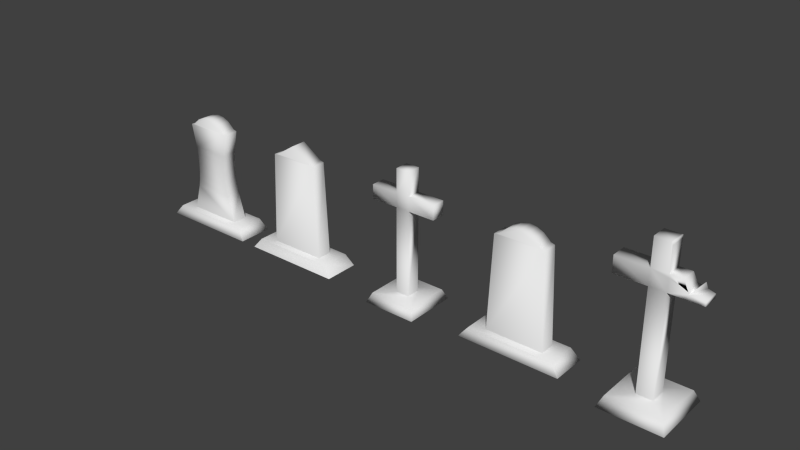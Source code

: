 # Source: tombstone.blend  (saved by Blender 2.78.0; exported with 4.5.12 LTS)
import bpy
from mathutils import Matrix  # noqa: F401  (used for matrix-valued properties, if any)

bpy.ops.wm.read_factory_settings(use_empty=True)
scene = bpy.context.scene
scene.name = 'Scene'

# ---- collections
col_collection_1 = bpy.data.collections.new('Collection 1'); scene.collection.children.link(col_collection_1)

# ---- materials (node trees are filled in below, after node groups)
mat_dural_items_misc_tombstone_texture = bpy.data.materials.new('/dural/items/misc/tombstone/texture')
mat_dural_items_misc_tombstone_texture.alpha_threshold = 0.0
mat_dural_items_misc_tombstone_texture.use_transparent_shadow = False
mat_dural_items_misc_tombstone_texture.roughness = 0.5
mat_dural_items_misc_tombstone_texture.line_color = (0.0, 0.0, 0.0, 1.0)

# ---- material node trees

# ---- world
world_world = bpy.data.worlds.new('World'); scene.world = world_world
world_world.color = (0.05088, 0.05088, 0.05088)
world_world.use_sun_shadow = False
world_world.sun_shadow_jitter_overblur = 0.0
world_world.cycles.sampling_method = 'NONE'
world_world.cycles.sample_map_resolution = 256

# ---- meshes
me_tombstone_cross_a = bpy.data.meshes.new('tombstone_cross_a')
me_tombstone_cross_a.from_pydata([(-0.2472, 0.2472, -0.01478), (-0.2084, 0.2084, 0.07352), (0.2084, 0.2084, 0.07352), (0.2472, 0.2472, -0.01478), (0.2472, -0.2472, -0.01478), (-0.2472, -0.2472, -0.01478), (-0.2084, -0.2084, 0.07352), (0.2084, -0.2084, 0.07352), (-0.06339, 0.06339, 1.217), (-0.06339, -0.06339, 1.217), (0.06339, -0.06339, 1.217), (0.06339, 0.06339, 1.217), (0.06339, 0.06339, 0.9997), (-0.06339, 0.06339, 0.9997), (-0.06339, -0.06339, 0.9997), (0.06339, -0.06339, 0.9997), (0.06339, 0.06339, 0.8687), (-0.06339, 0.06339, 0.8687), (-0.3154, -0.06339, 0.9997), (-0.3154, 0.06339, 0.9997), (-0.3154, 0.06339, 0.8687), (-0.3154, -0.06339, 0.8687), (0.3154, 0.06339, 0.9997), (0.3154, -0.06339, 0.9997), (0.3154, -0.06339, 0.8687), (0.3154, 0.06339, 0.8687), (-0.06339, -0.06339, 0.8687), (0.06339, -0.06339, 0.8687), (0.06339, 0.06339, 0.07352), (-0.06339, 0.06339, 0.07352), (-0.06339, -0.06339, 0.07352), (0.06339, -0.06339, 0.07352)], [], [(0, 1, 2, 3), (5, 0, 3, 4), (0, 5, 6, 1), (3, 2, 7, 4), (8, 9, 10, 11), (5, 4, 7, 6), (8, 11, 12, 13), (9, 8, 13, 14), (11, 10, 15, 12), (10, 9, 14, 15), (13, 12, 16, 17), (18, 19, 20, 21), (22, 23, 24, 25), (15, 14, 26, 27), (17, 16, 28, 29), (26, 17, 29, 30), (16, 27, 31, 28), (27, 26, 30, 31), (29, 28, 2, 1), (28, 31, 7, 2), (31, 30, 6, 7), (30, 29, 1, 6), (16, 12, 22, 25), (27, 16, 25, 24), (15, 27, 24, 23), (12, 15, 23, 22), (14, 13, 19, 18), (13, 17, 20, 19), (17, 26, 21, 20), (26, 14, 18, 21)])
me_tombstone_cross_a.polygons.foreach_set('use_smooth', [True] * 30)
_uv = me_tombstone_cross_a.uv_layers.new(name='UVMap')
_uv.uv.foreach_set('vector', [0.2847, 0.7153, 0.3544, 0.6456, 0.6456, 0.6456, 0.7153, 0.7153, 0.1414, 0.6943, 0.1414, 0.3498, 0.4859, 0.3498, 0.4859, 0.6943, 0.2847, 0.7153, 0.2847, 0.2847, 0.3544, 0.3544, 0.3544, 0.6456, 0.7153, 0.7153, 0.6456, 0.6456, 0.6456, 0.3544, 0.7153, 0.2847, 0.2612, 0.5745, 0.2612, 0.4697, 0.366, 0.4697, 0.366, 0.5745, 0.2847, 0.2847, 0.7153, 0.2847, 0.6456, 0.3544, 0.3544, 0.3544, 0.366, 1.022, 0.2612, 1.022, 0.2612, 0.8428, 0.366, 0.8428, 0.366, 1.022, 0.2612, 1.022, 0.2612, 0.8428, 0.366, 0.8428, 0.366, 1.022, 0.2612, 1.022, 0.2612, 0.8428, 0.366, 0.8428, 0.366, 1.022, 0.2612, 1.022, 0.2612, 0.8428, 0.366, 0.8428, 0.366, 0.8428, 0.2612, 0.8428, 0.2612, 0.7346, 0.366, 0.7346, 0.366, 0.8428, 0.2612, 0.8428, 0.2612, 0.7346, 0.366, 0.7346, 0.366, 0.8428, 0.2612, 0.8428, 0.2612, 0.7346, 0.366, 0.7346, 0.8083, 0.886, 0.6891, 0.886, 0.6891, 0.7661, 0.8083, 0.7661, 0.366, 0.7346, 0.2612, 0.7346, 0.2612, 0.07746, 0.366, 0.07746, 0.366, 0.7346, 0.2612, 0.7346, 0.2612, 0.07746, 0.366, 0.07746, 0.366, 0.7346, 0.2612, 0.7346, 0.2612, 0.07746, 0.366, 0.07746, 0.366, 0.7346, 0.2612, 0.7346, 0.2612, 0.07746, 0.366, 0.07746, 0.4557, 0.5443, 0.5443, 0.5443, 0.6456, 0.6456, 0.3544, 0.6456, 0.5443, 0.5443, 0.5443, 0.4557, 0.6456, 0.3544, 0.6456, 0.6456, 0.5443, 0.4557, 0.4557, 0.4557, 0.3544, 0.3544, 0.6456, 0.3544, 0.4557, 0.4557, 0.4557, 0.5443, 0.3544, 0.6456, 0.3544, 0.3544, 0.2612, 0.7346, 0.2612, 0.8428, 0.053, 0.8428, 0.053, 0.7346, 0.366, 0.5745, 0.366, 0.4697, 0.5742, 0.4697, 0.5742, 0.5745, 0.8083, 0.886, 0.8083, 0.7661, 1.045, 0.7661, 1.045, 0.886, 0.366, 0.5745, 0.366, 0.4697, 0.5742, 0.4697, 0.5742, 0.5745, 0.2612, 0.4697, 0.2612, 0.5745, 0.053, 0.5745, 0.053, 0.4697, 0.366, 0.8428, 0.366, 0.7346, 0.5742, 0.7346, 0.5742, 0.8428, 0.2612, 0.4697, 0.2612, 0.5745, 0.053, 0.5745, 0.053, 0.4697, 0.6891, 0.7661, 0.6891, 0.886, 0.4523, 0.886, 0.4523, 0.7661])
me_tombstone_cross_a.materials.append(mat_dural_items_misc_tombstone_texture)
me_tombstone_cross_a.use_remesh_preserve_volume = False
me_tombstone_cross_a.use_remesh_preserve_attributes = False
me_tombstone_cross_a.use_mirror_vertex_groups = False
me_tombstone_cross_a.update()
me_tombstone_a = bpy.data.meshes.new('tombstone_a')
me_tombstone_a.from_pydata([(0.468, 0.1652, -0.01478), (0.3949, 0.1374, 0.08083), (0.4725, 0.1631, -0.01478), (0.0, 0.07001, 1.09), (0.1897, 0.07001, 0.9659), (-0.1897, 0.07001, 0.9659), (-0.468, -0.1652, -0.01478), (-0.3949, -0.1374, 0.08083), (-0.4725, -0.1631, -0.01478), (-0.3949, 0.1374, 0.08083), (-0.468, 0.1652, -0.01478), (-0.4725, 0.1631, -0.01478), (-0.1897, -0.07001, 0.9659), (0.0, -0.07001, 1.09), (-0.2275, 0.07001, 0.956), (0.2275, 0.07001, 0.956), (0.2676, 0.07001, 0.08083), (-0.2676, 0.07001, 0.08083), (-0.2275, -0.07001, 0.956), (-0.2676, -0.07001, 0.08083), (0.2275, -0.07001, 0.956), (0.2676, -0.07001, 0.08083), (0.3949, -0.1374, 0.08083), (0.1897, -0.07001, 0.9659), (0.468, -0.1652, -0.01478), (0.4725, -0.1631, -0.01478)], [], [(0, 1, 2), (3, 4, 5), (6, 7, 8), (9, 10, 11), (5, 12, 13, 3), (11, 8, 7, 9), (14, 15, 16, 17), (18, 14, 17, 19), (15, 20, 21, 16), (20, 18, 19, 21), (17, 16, 1, 9), (16, 21, 22, 1), (21, 19, 7, 22), (19, 17, 9, 7), (14, 18, 12, 5), (18, 20, 23, 12), (20, 15, 4, 23), (15, 14, 5, 4), (23, 4, 3, 13), (6, 24, 22, 7), (22, 25, 2, 1), (1, 0, 10, 9), (25, 22, 24), (13, 12, 23)])
me_tombstone_a.polygons.foreach_set('use_smooth', [True] * 24)
_uv = me_tombstone_a.uv_layers.new(name='UVMap')
_uv.uv.foreach_set('vector', [0.1049, 0.03494, 0.1726, 0.08241, 0.101, 0.03681, 0.2855, 1.015, 0.1104, 0.9002, 0.4606, 0.9002, 0.4141, 0.01463, 0.4124, 0.08323, 0.4124, 0.01463, 0.1587, 0.08323, 0.1569, 0.01463, 0.1586, 0.01463, 0.4125, 0.216, 0.4125, 0.08673, 0.5876, 0.08673, 0.5876, 0.216, 0.9359, 0.03681, 0.9359, 0.3252, 0.8705, 0.2796, 0.8705, 0.08241, 0.4955, 0.891, 0.07552, 0.891, 0.03848, 0.08323, 0.5325, 0.08323, 0.3501, 0.891, 0.2209, 0.891, 0.2209, 0.08323, 0.3501, 0.08323, 0.3501, 0.891, 0.2209, 0.891, 0.2209, 0.08323, 0.3501, 0.08323, 0.9706, 0.9617, 0.5506, 0.9617, 0.5136, 0.1539, 1.008, 0.1539, 0.7581, 0.1308, 0.2851, 0.1308, 0.1726, 0.08241, 0.8705, 0.08241, 0.2851, 0.1308, 0.2851, 0.2312, 0.1726, 0.2796, 0.1726, 0.08241, 0.2851, 0.2312, 0.7581, 0.2312, 0.8705, 0.2796, 0.1726, 0.2796, 0.7581, 0.2312, 0.7581, 0.1308, 0.8705, 0.08241, 0.8705, 0.2796, 0.3776, 0.216, 0.3776, 0.08673, 0.4125, 0.08673, 0.4125, 0.216, 0.07552, 0.891, 0.4955, 0.891, 0.4606, 0.9002, 0.1104, 0.9002, 0.7976, 0.08673, 0.7976, 0.216, 0.7627, 0.216, 0.7627, 0.08673, 0.07552, 0.891, 0.4955, 0.891, 0.4606, 0.9002, 0.1104, 0.9002, 0.7627, 0.08673, 0.7627, 0.216, 0.5876, 0.216, 0.5876, 0.08673, 0.9319, 0.327, 0.1049, 0.327, 0.1726, 0.2796, 0.8705, 0.2796, 0.1726, 0.2796, 0.101, 0.3252, 0.101, 0.03681, 0.1726, 0.08241, 0.1726, 0.08241, 0.1049, 0.03494, 0.9319, 0.03494, 0.8705, 0.08241, 0.101, 0.3252, 0.1726, 0.2796, 0.1049, 0.327, 0.2855, 1.015, 0.1104, 0.9002, 0.4606, 0.9002])
me_tombstone_a.materials.append(mat_dural_items_misc_tombstone_texture)
me_tombstone_a.use_remesh_preserve_volume = False
me_tombstone_a.use_remesh_preserve_attributes = False
me_tombstone_a.use_mirror_vertex_groups = False
me_tombstone_a.update()
me_tombstone_c = bpy.data.meshes.new('tombstone_c')
me_tombstone_c.from_pydata([(0.468, 0.1652, -0.01478), (0.3949, 0.1374, 0.08083), (0.4725, 0.1631, -0.01478), (-0.4725, 0.1631, -0.01478), (-0.468, 0.1652, -0.01478), (0.4725, -0.1631, -0.01478), (0.468, -0.1652, -0.01478), (-0.468, -0.1652, -0.01478), (-0.4725, -0.1631, -0.01478), (-0.3949, -0.1374, 0.08083), (-0.3949, 0.1374, 0.08083), (-0.1897, -0.07001, 0.9659), (-0.1748, -0.07001, 0.9826), (-0.1748, 0.07001, 0.9826), (-0.1897, 0.07001, 0.9659), (-0.2275, 0.07001, 0.956), (0.2275, 0.07001, 0.956), (0.1856, 0.07001, 0.737), (0.1757, 0.07001, 0.6595), (0.1722, 0.07001, 0.5718), (0.1749, 0.07001, 0.4816), (0.1836, 0.07001, 0.3973), (0.1981, 0.07001, 0.3267), (0.2676, 0.07001, 0.08083), (-0.2676, 0.07001, 0.08083), (-0.1981, 0.07001, 0.3267), (-0.1836, 0.07001, 0.3973), (-0.1749, 0.07001, 0.4816), (-0.1722, 0.07001, 0.5718), (-0.1757, 0.07001, 0.6595), (-0.1856, 0.07001, 0.737), (-0.2275, -0.07001, 0.956), (-0.1856, -0.07001, 0.737), (0.2275, -0.07001, 0.956), (0.1856, -0.07001, 0.737), (-0.1757, -0.07001, 0.6595), (-0.1722, -0.07001, 0.5718), (-0.1749, -0.07001, 0.4816), (-0.1836, -0.07001, 0.3973), (-0.1981, -0.07001, 0.3267), (-0.2676, -0.07001, 0.08083), (0.2676, -0.07001, 0.08083), (0.1981, -0.07001, 0.3267), (0.1836, -0.07001, 0.3973), (0.1749, -0.07001, 0.4816), (0.1722, -0.07001, 0.5718), (0.1757, -0.07001, 0.6595), (0.3949, -0.1374, 0.08083), (0.1897, -0.07001, 0.9659), (0.1748, -0.07001, 0.9826), (0.1232, -0.07001, 1.026), (0.06358, -0.07001, 1.052), (0.0, -0.07001, 1.061), (-0.06358, -0.07001, 1.052), (-0.1232, -0.07001, 1.026), (0.1897, 0.07001, 0.9659), (-0.1232, 0.07001, 1.026), (-0.06358, 0.07001, 1.052), (0.0, 0.07001, 1.061), (0.06358, 0.07001, 1.052), (0.1232, 0.07001, 1.026), (0.1748, 0.07001, 0.9826)], [], [(0, 1, 2), (7, 9, 8), (10, 4, 3), (11, 12, 13, 14), (3, 8, 9, 10), (31, 15, 30, 32), (16, 33, 34, 17), (24, 23, 1, 10), (23, 41, 47, 1), (41, 40, 9, 47), (40, 24, 10, 9), (15, 31, 11, 14), (33, 16, 55, 48), (5, 47, 6), (7, 6, 47, 9), (47, 5, 2, 1), (1, 0, 4, 10), (48, 55, 61, 49), (49, 61, 60, 50), (59, 51, 50, 60), (58, 52, 51, 59), (57, 53, 52, 58), (56, 54, 53, 57), (13, 12, 54, 56), (41, 23, 22, 42), (24, 40, 39, 25), (42, 22, 21, 43), (25, 39, 38, 26), (20, 44, 43, 21), (19, 45, 44, 20), (18, 46, 45, 19), (17, 34, 46, 18), (37, 27, 26, 38), (36, 28, 27, 37), (35, 29, 28, 36), (32, 30, 29, 35), (38, 39, 40, 41, 42, 43, 44, 45, 46, 34, 33, 31, 32, 35, 36, 37), (60, 61, 55, 16, 15, 14, 13, 56, 57, 58, 59), (30, 15, 16, 17, 18, 19, 20, 21, 22, 23, 24, 25, 26, 27, 28, 29), (48, 49, 50, 51, 52, 53, 54, 12, 11, 31, 33), (2, 5, 6, 7, 8, 3, 4, 0)])
me_tombstone_c.polygons.foreach_set('use_smooth', [True] * 41)
_uv = me_tombstone_c.uv_layers.new(name='UVMap')
_uv.uv.foreach_set('vector', [0.6159, 0.03829, 0.6142, 0.09615, 0.6142, 0.03829, 0.1774, 0.04815, 0.2387, 0.09753, 0.1742, 0.0496, 0.2359, 0.2375, 0.1739, 0.2827, 0.1708, 0.2812, 0.2744, 0.05262, 0.2971, 0.05262, 0.2971, 0.2291, 0.2744, 0.2291, 0.1708, 0.2812, 0.1742, 0.0496, 0.2387, 0.09753, 0.2359, 0.2375, -0.0008833, 0.001043, 0.1562, 0.001043, 0.1562, 0.2511, -0.0008838, 0.2511, 0.1563, 0.001043, 0.3134, 0.001043, 0.3134, 0.2511, 0.1563, 0.2511, 0.3241, 0.2041, 0.6922, 0.208, 0.7791, 0.2433, 0.2359, 0.2375, 0.6922, 0.208, 0.6937, 0.1368, 0.7819, 0.1034, 0.7791, 0.2433, 0.6937, 0.1368, 0.3255, 0.1328, 0.2387, 0.09753, 0.7819, 0.1034, 0.3255, 0.1328, 0.3241, 0.2041, 0.2359, 0.2375, 0.2387, 0.09753, 0.2163, 0.2291, 0.2163, 0.05262, 0.2744, 0.05262, 0.2744, 0.2291, 0.9146, 0.05262, 0.9146, 0.2291, 0.8566, 0.2291, 0.8566, 0.05262, 0.8453, 0.05938, 0.7819, 0.1034, 0.8422, 0.05784, 0.1774, 0.04815, 0.8422, 0.05784, 0.7819, 0.1034, 0.2387, 0.09753, 0.7819, 0.1034, 0.8453, 0.05938, 0.8418, 0.291, 0.7791, 0.2433, 0.7791, 0.2433, 0.8387, 0.2924, 0.1739, 0.2827, 0.2359, 0.2375, 0.8566, 0.05262, 0.8566, 0.2291, 0.8338, 0.2291, 0.8338, 0.05262, 0.8338, 0.05262, 0.8338, 0.2291, 0.7545, 0.2291, 0.7545, 0.05262, 0.663, 0.2291, 0.663, 0.05262, 0.7545, 0.05262, 0.7545, 0.2291, 0.5655, 0.2291, 0.5655, 0.05262, 0.663, 0.05262, 0.663, 0.2291, 0.4679, 0.2291, 0.4679, 0.05262, 0.5655, 0.05262, 0.5655, 0.2291, 0.3764, 0.2291, 0.3764, 0.05262, 0.4679, 0.05262, 0.4679, 0.2291, 0.2971, 0.2291, 0.2971, 0.05262, 0.3764, 0.05262, 0.3764, 0.2291, 0.3134, 1.001, 0.1563, 1.001, 0.1563, 0.7143, 0.3134, 0.7143, 0.1562, 1.001, -0.0008847, 1.001, -0.0008845, 0.7143, 0.1562, 0.7143, 0.3134, 0.7143, 0.1563, 0.7143, 0.1563, 0.6335, 0.3134, 0.6335, 0.1562, 0.7143, -0.0008845, 0.7143, -0.0008844, 0.6335, 0.1562, 0.6335, 0.1563, 0.5383, 0.3134, 0.5383, 0.3134, 0.6335, 0.1563, 0.6335, 0.1563, 0.4372, 0.3134, 0.4372, 0.3134, 0.5383, 0.1563, 0.5383, 0.1563, 0.3387, 0.3134, 0.3387, 0.3134, 0.4372, 0.1563, 0.4372, 0.1563, 0.2511, 0.3134, 0.2511, 0.3134, 0.3387, 0.1563, 0.3387, -0.0008841, 0.5383, 0.1562, 0.5383, 0.1562, 0.6335, -0.0008844, 0.6335, -0.0008841, 0.4372, 0.1562, 0.4372, 0.1562, 0.5383, -0.0008841, 0.5383, -0.000884, 0.3387, 0.1562, 0.3387, 0.1562, 0.4372, -0.0008841, 0.4372, -0.0008838, 0.2511, 0.1562, 0.2511, 0.1562, 0.3387, -0.000884, 0.3387, 0.5706, 0.3577, 0.555, 0.2864, 0.4802, 0.03819, 1.056, 0.03819, 0.9814, 0.2864, 0.9658, 0.3577, 0.9564, 0.4429, 0.9535, 0.5338, 0.9572, 0.6225, 0.968, 0.7006, 1.013, 0.9218, 0.5234, 0.9218, 0.5684, 0.7006, 0.5791, 0.6225, 0.5829, 0.5338, 0.58, 0.4429, 0.1964, 0.9742, 0.1474, 0.9328, 0.1333, 0.9169, 0.09748, 0.9075, 0.5289, 0.9075, 0.493, 0.9169, 0.479, 0.9328, 0.43, 0.9742, 0.3735, 0.999, 0.3132, 1.007, 0.2529, 0.999, 0.4892, 0.6999, 0.5289, 0.9075, 0.09748, 0.9075, 0.1372, 0.6999, 0.1466, 0.6265, 0.15, 0.5432, 0.1474, 0.4578, 0.1391, 0.3778, 0.1254, 0.3109, 0.05943, 0.07778, 0.5669, 0.07778, 0.501, 0.3109, 0.4873, 0.3778, 0.479, 0.4578, 0.4764, 0.5432, 0.4797, 0.6265, 0.493, 0.9169, 0.479, 0.9328, 0.43, 0.9742, 0.3735, 0.999, 0.3132, 1.007, 0.2529, 0.999, 0.1964, 0.9742, 0.1474, 0.9328, 0.1333, 0.9169, 0.09748, 0.9075, 0.5289, 0.9075, 0.9355, 0.0455, 0.9355, 0.2596, 0.9319, 0.261, 0.1834, 0.261, 0.1798, 0.2596, 0.1798, 0.0455, 0.1834, 0.04411, 0.9319, 0.04411])
me_tombstone_c.materials.append(mat_dural_items_misc_tombstone_texture)
me_tombstone_c.use_remesh_preserve_volume = False
me_tombstone_c.use_remesh_preserve_attributes = False
me_tombstone_c.use_mirror_vertex_groups = False
me_tombstone_c.update()
me_tombstone_cross_b = bpy.data.meshes.new('tombstone_cross_b')
me_tombstone_cross_b.from_pydata([(-0.2811, 0.2811, -0.02421), (-0.237, 0.237, 0.0762), (0.237, 0.237, 0.0762), (0.2811, 0.2811, -0.02421), (0.2811, -0.2811, -0.02421), (-0.2811, -0.2811, -0.02421), (-0.237, -0.237, 0.0762), (0.237, -0.237, 0.0762), (-0.07208, 0.07208, 1.376), (-0.07208, -0.07208, 1.376), (0.05934, -0.07208, 1.376), (0.05934, 0.07208, 1.376), (0.07208, 0.07208, 1.35), (0.07208, 0.07208, 1.129), (-0.07208, 0.07208, 1.129), (-0.07208, -0.07208, 1.129), (0.07208, 0.07208, 1.376), (0.07208, -0.07208, 1.376), (0.07208, -0.07208, 1.35), (0.07208, 0.07208, 1.099), (0.07208, 0.07208, 0.9805), (-0.07208, 0.07208, 0.9805), (-0.3586, -0.07208, 1.129), (-0.3586, 0.07208, 1.129), (-0.3586, 0.07208, 0.9805), (-0.3586, -0.07208, 0.9805), (0.233, -0.07208, 1.026), (0.2558, -0.07208, 0.9805), (0.3209, -0.07208, 0.9805), (0.3586, -0.07208, 1.019), (0.07208, -0.07208, 1.129), (-0.07208, -0.07208, 0.9805), (0.07208, -0.07208, 0.9805), (0.07208, -0.07208, 1.099), (0.07208, 0.07208, 0.0762), (-0.07208, 0.07208, 0.0762), (-0.07208, -0.07208, 0.0762), (0.07208, -0.07208, 0.0762), (0.217, 0.07208, 1.059), (0.233, 0.07208, 1.026), (0.1924, 0.07208, 0.9805), (0.1924, -0.07208, 0.9805), (0.217, -0.07208, 1.059), (0.1818, -0.07208, 1.129), (0.1818, 0.07208, 1.129), (0.2558, 0.07208, 0.9805), (0.3209, 0.07208, 0.9805), (0.3586, -0.07208, 0.9805), (0.3586, 0.07208, 0.9805), (0.2528, 0.07208, 1.049), (0.2814, 0.07208, 1.081), (0.2992, 0.07208, 1.036), (0.3586, 0.07208, 1.019)], [], [(0, 1, 2, 3), (5, 0, 3, 4), (0, 5, 6, 1), (3, 2, 7, 4), (8, 9, 10, 11), (5, 4, 7, 6), (9, 8, 14, 15), (16, 17, 18, 12), (17, 10, 18), (22, 23, 24, 25), (26, 27, 28, 29), (21, 20, 34, 35), (31, 21, 35, 36), (20, 32, 37, 34), (32, 31, 36, 37), (35, 34, 2, 1), (34, 37, 7, 2), (37, 36, 6, 7), (36, 35, 1, 6), (32, 20, 40, 41), (30, 33, 42, 43), (13, 30, 43, 44), (15, 14, 23, 22), (14, 21, 24, 23), (21, 31, 25, 24), (31, 15, 22, 25), (27, 45, 46, 28), (47, 29, 28), (48, 47, 28, 46), (49, 50, 51), (30, 13, 12, 18), (16, 12, 11), (17, 16, 11, 10), (47, 48, 52, 29), (13, 44, 38, 19), (27, 26, 41), (45, 27, 41, 40), (45, 40, 39), (39, 38, 49), (48, 46, 51, 52), (51, 50, 26), (50, 49, 26), (52, 51, 26), (49, 38, 26), (29, 52, 26), (38, 44, 26), (43, 42, 26), (44, 43, 26), (18, 10, 9, 15, 30), (45, 39, 49, 51, 46), (39, 40, 20, 19, 38), (33, 30, 15, 31, 32), (41, 26, 42, 33, 32), (19, 20, 21, 14, 13), (12, 13, 14, 8, 11)])
me_tombstone_cross_b.polygons.foreach_set('use_smooth', [True] * 55)
_uv = me_tombstone_cross_b.uv_layers.new(name='UVMap')
_uv.uv.foreach_set('vector', [0.2771, 0.3624, 0.3024, 0.3371, 0.5742, 0.3371, 0.5995, 0.3624, 0.2771, 0.04005, 0.2771, 0.3624, 0.5995, 0.3624, 0.5995, 0.04005, 0.2771, 0.3624, 0.2771, 0.04005, 0.3024, 0.06529, 0.3024, 0.3371, 0.5995, 0.3624, 0.5742, 0.3371, 0.5742, 0.06529, 0.5995, 0.04005, 0.2465, 0.5524, 0.2465, 0.4476, 0.342, 0.4476, 0.342, 0.5524, 0.2771, 0.04005, 0.5995, 0.04005, 0.5742, 0.06529, 0.3024, 0.06529, 0.3513, 1.0, 0.2465, 1.0, 0.2465, 0.8207, 0.3513, 0.8207, 0.3513, 1.0, 0.2465, 1.0, 0.2465, 0.9814, 0.3513, 0.9814, 0.3513, 1.0, 0.342, 1.0, 0.3513, 0.9814, 0.3513, 0.8207, 0.2465, 0.8207, 0.2465, 0.7125, 0.3513, 0.7125, 0.9599, 0.5334, 0.9765, 0.5051, 1.024, 0.5051, 1.051, 0.5288, 0.3513, 0.7125, 0.2465, 0.7125, 0.2465, 0.05537, 0.3513, 0.05537, 0.3513, 0.7125, 0.2465, 0.7125, 0.2465, 0.05537, 0.3513, 0.05537, 0.3513, 0.7125, 0.2465, 0.7125, 0.2465, 0.05537, 0.3513, 0.05537, 0.3513, 0.7125, 0.2465, 0.7125, 0.2465, 0.05537, 0.3513, 0.05537, 0.397, 0.2425, 0.4796, 0.2425, 0.5742, 0.3371, 0.3024, 0.3371, 0.4796, 0.2425, 0.4796, 0.1599, 0.5742, 0.06529, 0.5742, 0.3371, 0.4796, 0.1599, 0.397, 0.1599, 0.3024, 0.06529, 0.5742, 0.06529, 0.397, 0.1599, 0.397, 0.2425, 0.3024, 0.3371, 0.3024, 0.06529, 0.3513, 0.5524, 0.3513, 0.4476, 0.4387, 0.4476, 0.4387, 0.5524, 0.843, 0.5971, 0.843, 0.5785, 0.9482, 0.5534, 0.9227, 0.5971, 0.3513, 0.5524, 0.3513, 0.4476, 0.431, 0.4476, 0.431, 0.5524, 0.2465, 0.4476, 0.2465, 0.5524, 0.03829, 0.5524, 0.03829, 0.4476, 0.3513, 0.8207, 0.3513, 0.7125, 0.5595, 0.7125, 0.5595, 0.8207, 0.2465, 0.4476, 0.2465, 0.5524, 0.03829, 0.5524, 0.03829, 0.4476, 0.7382, 0.5051, 0.7382, 0.5971, 0.53, 0.5971, 0.53, 0.5051, 0.4848, 0.5524, 0.4848, 0.4476, 0.5321, 0.4476, 0.5321, 0.5524, 1.051, 0.5051, 1.051, 0.5288, 1.024, 0.5051, 0.5595, 0.4476, 0.5595, 0.5524, 0.5321, 0.5524, 0.5321, 0.4476, 0.1152, 0.762, 0.09445, 0.7855, 0.08151, 0.7526, 0.2465, 0.8207, 0.3513, 0.8207, 0.3513, 0.9814, 0.2465, 0.9814, 0.2465, 1.0, 0.2465, 0.9814, 0.2558, 1.0, 0.3513, 0.4476, 0.3513, 0.5524, 0.342, 0.5524, 0.342, 0.4476, 0.2465, 0.7125, 0.3513, 0.7125, 0.3513, 0.7404, 0.2465, 0.7404, 0.2465, 0.8207, 0.1668, 0.8207, 0.1412, 0.7693, 0.2465, 0.7989, 0.9765, 0.5051, 0.9599, 0.5334, 0.9304, 0.5051, 0.4848, 0.4476, 0.4848, 0.5524, 0.4387, 0.5524, 0.4387, 0.4476, 0.113, 0.7125, 0.1591, 0.7125, 0.1296, 0.7458, 0.1296, 0.7458, 0.1412, 0.7693, 0.1152, 0.762, 0.03829, 0.7125, 0.06575, 0.7125, 0.08151, 0.7526, 0.03829, 0.7404, 0.4525, 0.5263, 0.4506, 0.5263, 0.4455, 0.511, 0.4506, 0.5263, 0.4476, 0.5263, 0.4455, 0.511, 0.4588, 0.5263, 0.4525, 0.5263, 0.4455, 0.511, 0.4476, 0.5263, 0.4438, 0.5263, 0.4455, 0.511, 0.4588, 0.511, 0.4588, 0.5263, 0.4455, 0.511, 0.4438, 0.5263, 0.44, 0.5263, 0.4455, 0.511, 0.1668, 0.8207, 0.1412, 0.7693, 0.1296, 0.7458, 0.44, 0.5263, 0.44, 0.511, 0.4455, 0.511, 0.3513, 0.9814, 0.342, 1.0, 0.2465, 1.0, 0.2465, 0.8207, 0.3513, 0.8207, 0.113, 0.7125, 0.1296, 0.7458, 0.1152, 0.762, 0.08151, 0.7526, 0.06575, 0.7125, 0.1296, 0.7458, 0.1591, 0.7125, 0.2465, 0.7125, 0.2465, 0.7989, 0.1412, 0.7693, 0.843, 0.5785, 0.843, 0.5971, 0.7382, 0.5971, 0.7382, 0.5051, 0.843, 0.5051, 0.9304, 0.5051, 0.9599, 0.5334, 0.9482, 0.5534, 0.843, 0.5785, 0.843, 0.5051, 0.2465, 0.7989, 0.2465, 0.7125, 0.3513, 0.7125, 0.3513, 0.8207, 0.2465, 0.8207, 0.2465, 0.9814, 0.2465, 0.8207, 0.3513, 0.8207, 0.3513, 1.0, 0.2558, 1.0])
me_tombstone_cross_b.materials.append(mat_dural_items_misc_tombstone_texture)
me_tombstone_cross_b.use_remesh_preserve_volume = False
me_tombstone_cross_b.use_remesh_preserve_attributes = False
me_tombstone_cross_b.use_mirror_vertex_groups = False
me_tombstone_cross_b.update()
me_tombstone_b = bpy.data.meshes.new('tombstone_b')
me_tombstone_b.from_pydata([(0.468, 0.1652, -0.01478), (0.3949, 0.1374, 0.08083), (0.4725, 0.1631, -0.01478), (-0.4725, 0.1631, -0.01478), (-0.468, 0.1652, -0.01478), (0.4725, -0.1631, -0.01478), (0.468, -0.1652, -0.01478), (-0.468, -0.1652, -0.01478), (-0.4725, -0.1631, -0.01478), (-0.3949, -0.1374, 0.08083), (-0.3949, 0.1374, 0.08083), (-0.1897, -0.07001, 0.9659), (-0.1748, -0.07001, 0.9826), (-0.1748, 0.07001, 0.9826), (-0.1897, 0.07001, 0.9659), (-0.2275, 0.07001, 0.956), (0.2275, 0.07001, 0.956), (0.2676, 0.07001, 0.08083), (-0.2676, 0.07001, 0.08083), (-0.2275, -0.07001, 0.956), (-0.2676, -0.07001, 0.08083), (0.2275, -0.07001, 0.956), (0.2676, -0.07001, 0.08083), (0.3949, -0.1374, 0.08083), (0.1897, -0.07001, 0.9659), (0.1748, -0.07001, 0.9826), (0.1232, -0.07001, 1.026), (0.06358, -0.07001, 1.052), (0.0, -0.07001, 1.061), (-0.06358, -0.07001, 1.052), (-0.1232, -0.07001, 1.026), (0.1897, 0.07001, 0.9659), (-0.1232, 0.07001, 1.026), (-0.06358, 0.07001, 1.052), (0.0, 0.07001, 1.061), (0.06358, 0.07001, 1.052), (0.1232, 0.07001, 1.026), (0.1748, 0.07001, 0.9826)], [], [(0, 1, 2), (7, 9, 8), (10, 4, 3), (11, 12, 13, 14), (3, 8, 9, 10), (15, 16, 17, 18), (19, 15, 18, 20), (16, 21, 22, 17), (21, 19, 20, 22), (18, 17, 1, 10), (17, 22, 23, 1), (22, 20, 9, 23), (20, 18, 10, 9), (15, 19, 11, 14), (21, 16, 31, 24), (5, 23, 6), (7, 6, 23, 9), (23, 5, 2, 1), (1, 0, 4, 10), (24, 31, 37, 25), (25, 37, 36, 26), (35, 27, 26, 36), (34, 28, 27, 35), (33, 29, 28, 34), (32, 30, 29, 33), (13, 12, 30, 32), (21, 24, 25, 26, 27, 28, 29, 30, 12, 11, 19), (37, 31, 16, 15, 14, 13, 32, 33, 34, 35, 36), (8, 3, 4, 0, 2, 5, 6, 7)])
me_tombstone_b.polygons.foreach_set('use_smooth', [True] * 29)
_uv = me_tombstone_b.uv_layers.new(name='UVMap')
_uv.uv.foreach_set('vector', [0.6367, -0.3121, 0.6349, -0.2416, 0.635, -0.3121, 0.6367, -0.3121, 0.6349, -0.2416, 0.635, -0.3121, 0.1368, 0.2316, 0.06459, 0.285, 0.06111, 0.2833, 0.3248, 0.1215, 0.3388, 0.1215, 0.3388, 0.2543, 0.3248, 0.2543, 0.06111, 0.2833, 0.06111, 0.02825, 0.1368, 0.07996, 0.1368, 0.2316, 0.5266, 0.9075, 0.09517, 0.9075, 0.05713, 0.07778, 0.5646, 0.07778, 0.3773, 0.9075, 0.2445, 0.9075, 0.2445, 0.07778, 0.3773, 0.07778, 0.3773, 0.9075, 0.2445, 0.9075, 0.2445, 0.07778, 0.3773, 0.07778, 0.9786, 0.9612, 0.5472, 0.9612, 0.5092, 0.1314, 1.017, 0.1314, 0.2315, 0.1944, 0.6298, 0.1944, 0.7245, 0.2316, 0.1368, 0.2316, 0.6298, 0.1944, 0.6298, 0.1172, 0.7245, 0.07996, 0.7245, 0.2316, 0.6298, 0.1172, 0.2315, 0.1172, 0.1368, 0.07996, 0.7245, 0.07996, 0.2315, 0.1172, 0.2315, 0.1944, 0.1368, 0.2316, 0.1368, 0.07996, 0.2889, 0.2543, 0.2889, 0.1215, 0.3248, 0.1215, 0.3248, 0.2543, 0.7203, 0.1215, 0.7203, 0.2543, 0.6845, 0.2543, 0.6845, 0.1215, 0.8002, 0.02825, 0.7245, 0.07996, 0.7968, 0.0266, 0.06459, 0.0266, 0.7968, 0.0266, 0.7245, 0.07996, 0.1368, 0.07996, 0.7245, 0.07996, 0.8002, 0.02825, 0.8002, 0.2833, 0.7245, 0.2316, 0.7245, 0.2316, 0.7968, 0.285, 0.06459, 0.285, 0.1368, 0.2316, 0.6845, 0.1215, 0.6845, 0.2543, 0.6704, 0.2543, 0.6704, 0.1215, 0.6704, 0.1215, 0.6704, 0.2543, 0.6214, 0.2543, 0.6214, 0.1215, 0.5649, 0.2543, 0.5649, 0.1215, 0.6214, 0.1215, 0.6214, 0.2543, 0.5046, 0.2543, 0.5046, 0.1215, 0.5649, 0.1215, 0.5649, 0.2543, 0.4443, 0.2543, 0.4443, 0.1215, 0.5046, 0.1215, 0.5046, 0.2543, 0.3878, 0.2543, 0.3878, 0.1215, 0.4443, 0.1215, 0.4443, 0.2543, 0.3388, 0.2543, 0.3388, 0.1215, 0.3878, 0.1215, 0.3878, 0.2543, 0.5266, 0.9075, 0.4907, 0.9169, 0.4767, 0.9328, 0.4277, 0.9742, 0.3712, 0.999, 0.3109, 1.007, 0.2506, 0.999, 0.1941, 0.9742, 0.1451, 0.9328, 0.131, 0.9169, 0.09517, 0.9075, 0.1451, 0.9328, 0.131, 0.9169, 0.09517, 0.9075, 0.5266, 0.9075, 0.4907, 0.9169, 0.4767, 0.9328, 0.4277, 0.9742, 0.3712, 0.999, 0.3109, 1.007, 0.2506, 0.999, 0.1941, 0.9742, 0.1268, 0.3183, 0.1268, 0.05754, 0.1304, 0.05585, 0.8789, 0.05585, 0.8824, 0.05754, 0.8824, 0.3183, 0.8789, 0.32, 0.1304, 0.32])
me_tombstone_b.materials.append(mat_dural_items_misc_tombstone_texture)
me_tombstone_b.use_remesh_preserve_volume = False
me_tombstone_b.use_remesh_preserve_attributes = False
me_tombstone_b.use_mirror_vertex_groups = False
me_tombstone_b.update()

# ---- objects
ob_tombstone_cross_a = bpy.data.objects.new('tombstone_cross_a', me_tombstone_cross_a)
ob_tombstone_a = bpy.data.objects.new('tombstone_a', me_tombstone_a)
ob_tombstone_c = bpy.data.objects.new('tombstone_c', me_tombstone_c)
ob_tombstone_cross_b = bpy.data.objects.new('tombstone_cross_b', me_tombstone_cross_b)
ob_tombstone_b = bpy.data.objects.new('tombstone_b', me_tombstone_b)

# ---- transforms, parenting, visibility, modifiers, constraints
ob_tombstone_cross_a.location = (0.0, 0.0, 0.0)
ob_tombstone_cross_a.lineart.crease_threshold = 0.0
ob_tombstone_a.location = (-1.228, 0.0, 0.0)
ob_tombstone_a.lineart.crease_threshold = 0.0
ob_tombstone_c.location = (-2.331, 0.0, 0.0)
ob_tombstone_c.lineart.crease_threshold = 0.0
ob_tombstone_cross_b.location = (2.285, 0.0, 0.0)
ob_tombstone_cross_b.lineart.crease_threshold = 0.0
ob_tombstone_b.location = (1.137, 0.0, 0.0)
ob_tombstone_b.lineart.crease_threshold = 0.0

# ---- collection membership
col_collection_1.objects.link(ob_tombstone_cross_a)
col_collection_1.objects.link(ob_tombstone_a)
col_collection_1.objects.link(ob_tombstone_c)
col_collection_1.objects.link(ob_tombstone_cross_b)
col_collection_1.objects.link(ob_tombstone_b)

# ---- scene / render settings (as saved in the file)
scene.frame_start = 1; scene.frame_end = 250; scene.frame_set(1)
scene.render.engine = 'BLENDER_EEVEE_NEXT'
scene.render.resolution_percentage = 50
scene.render.dither_intensity = 0.0
scene.cycles.use_denoising = False
scene.cycles.samples = 10
scene.cycles.sampling_pattern = 'TABULATED_SOBOL'
scene.cycles.light_sampling_threshold = 0.0
scene.cycles.use_adaptive_sampling = False
scene.cycles.use_light_tree = False
scene.cycles.blur_glossy = 0.0
scene.cycles.volume_bounces = 1
scene.cycles.pixel_filter_type = 'GAUSSIAN'
scene.cycles.sample_clamp_indirect = 0.0
scene.view_settings.view_transform = 'Standard'
bpy.context.view_layer.update()

# ---- added for rendering (the .blend has no active camera and no usable light): camera, sun
cam_auto = bpy.data.cameras.new('AutoCamera')
cam_auto.lens = 50.0
cam_auto.sensor_width = 36.0
cam_auto.clip_end = 1000.0
ob_auto_camera = bpy.data.objects.new('AutoCamera', cam_auto)
scene.collection.objects.link(ob_auto_camera)
ob_auto_camera.location = (5.14993, -6.27564, 4.85971)
ob_auto_camera.rotation_euler = (1.09748, -7.21219e-08, 0.694738)
scene.camera = ob_auto_camera
light_auto_sun = bpy.data.lights.new('AutoSun', 'SUN')
light_auto_sun.energy = 3.0
light_auto_sun.angle = 0.0523599
ob_auto_sun = bpy.data.objects.new('AutoSun', light_auto_sun)
scene.collection.objects.link(ob_auto_sun)
ob_auto_sun.rotation_euler = (0.872665, 0.174533, 0.523599)
bpy.context.view_layer.update()

